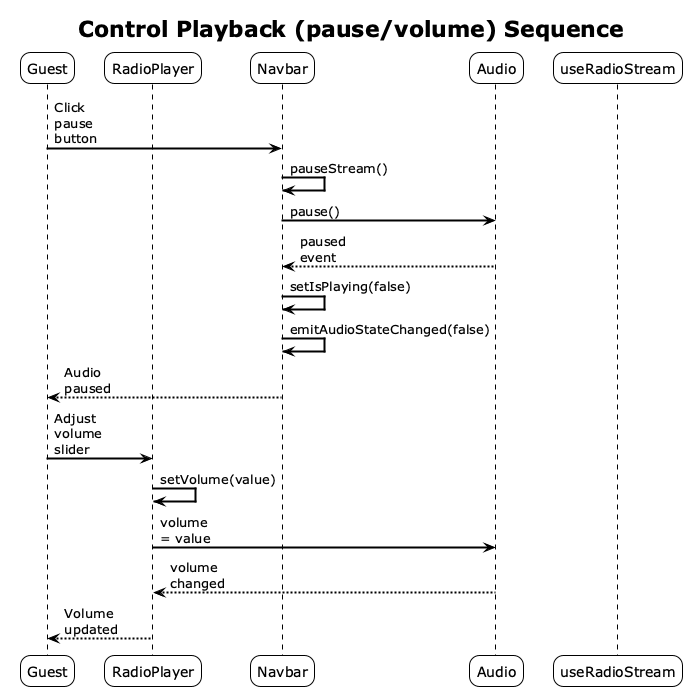

The diagram above was rendered by PlantUML. Its source (embedded in the PNG):
@startuml
!theme plain
skinparam sequenceArrowThickness 2
skinparam roundcorner 20
skinparam maxmessagesize 60

title Control Playback (pause/volume) Sequence
participant Guest
participant RadioPlayer
participant Navbar
participant Audio
participant useRadioStream

Guest -> Navbar: Click pause button
Navbar -> Navbar: pauseStream()
Navbar -> Audio: pause()
Audio --> Navbar: paused event
Navbar -> Navbar: setIsPlaying(false)
Navbar -> Navbar: emitAudioStateChanged(false)
Navbar --> Guest: Audio paused

Guest -> RadioPlayer: Adjust volume slider
RadioPlayer -> RadioPlayer: setVolume(value)
RadioPlayer -> Audio: volume = value
Audio --> RadioPlayer: volume changed
RadioPlayer --> Guest: Volume updated

@enduml